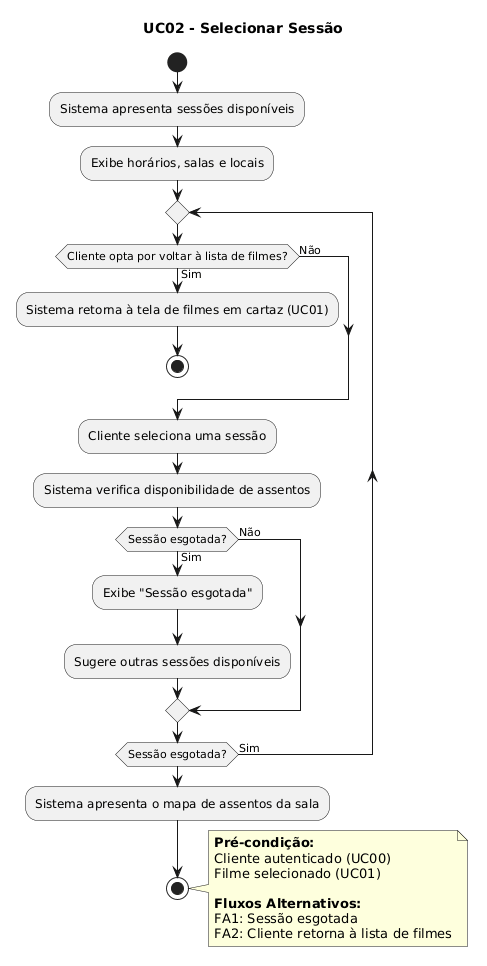

The diagram above was rendered by PlantUML. Its source (embedded in the PNG):
@startuml
title UC02 - Selecionar Sessão

start
:Sistema apresenta sessões disponíveis;
:Exibe horários, salas e locais;

repeat
  if (Cliente opta por voltar à lista de filmes?) then (Sim)
    :Sistema retorna à tela de filmes em cartaz (UC01);
    stop
  else (Não)
  endif

  :Cliente seleciona uma sessão;
  :Sistema verifica disponibilidade de assentos;

  if (Sessão esgotada?) then (Sim)
    :Exibe "Sessão esgotada";
    :Sugere outras sessões disponíveis;
  else (Não)
  endif
repeat while (Sessão esgotada?) is (Sim)

:Sistema apresenta o mapa de assentos da sala;
stop

note right
  **Pré-condição:**
  Cliente autenticado (UC00)
  Filme selecionado (UC01)
  
  **Fluxos Alternativos:**
  FA1: Sessão esgotada
  FA2: Cliente retorna à lista de filmes
end note
@enduml